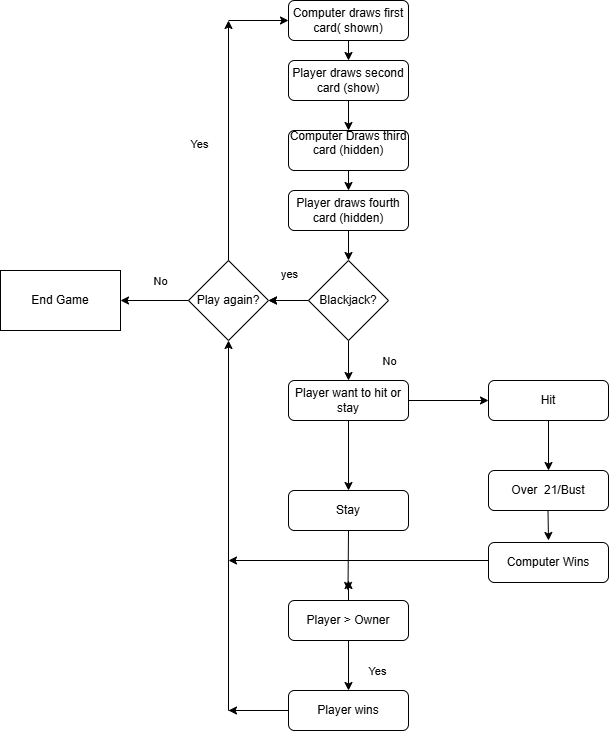

The diagram above was exported from draw.io. Its source (the exported page's mxGraphModel, read from the mxfile embedded in the PNG):
<mxGraphModel dx="1042" dy="569" grid="1" gridSize="10" guides="1" tooltips="1" connect="1" arrows="1" fold="1" page="1" pageScale="1" pageWidth="827" pageHeight="1169" math="0" shadow="0">
  <root>
    <mxCell id="WIyWlLk6GJQsqaUBKTNV-0" />
    <mxCell id="WIyWlLk6GJQsqaUBKTNV-1" parent="WIyWlLk6GJQsqaUBKTNV-0" />
    <mxCell id="KeOOfxueYRGmwYLGnFNR-5" style="edgeStyle=none;rounded=0;orthogonalLoop=1;jettySize=auto;html=1;exitX=0.5;exitY=1;exitDx=0;exitDy=0;entryX=0.5;entryY=0;entryDx=0;entryDy=0;" parent="WIyWlLk6GJQsqaUBKTNV-1" source="WIyWlLk6GJQsqaUBKTNV-3" target="KeOOfxueYRGmwYLGnFNR-0" edge="1">
      <mxGeometry relative="1" as="geometry" />
    </mxCell>
    <mxCell id="WIyWlLk6GJQsqaUBKTNV-3" value="Computer draws first card( shown)" style="rounded=1;whiteSpace=wrap;html=1;fontSize=12;glass=0;strokeWidth=1;shadow=0;" parent="WIyWlLk6GJQsqaUBKTNV-1" vertex="1">
      <mxGeometry x="328" y="20" width="120" height="40" as="geometry" />
    </mxCell>
    <mxCell id="KeOOfxueYRGmwYLGnFNR-6" style="edgeStyle=none;rounded=0;orthogonalLoop=1;jettySize=auto;html=1;exitX=0.5;exitY=1;exitDx=0;exitDy=0;entryX=0.5;entryY=0;entryDx=0;entryDy=0;" parent="WIyWlLk6GJQsqaUBKTNV-1" source="KeOOfxueYRGmwYLGnFNR-0" target="KeOOfxueYRGmwYLGnFNR-1" edge="1">
      <mxGeometry relative="1" as="geometry" />
    </mxCell>
    <mxCell id="KeOOfxueYRGmwYLGnFNR-0" value="Player draws second card (show)" style="rounded=1;whiteSpace=wrap;html=1;fontSize=12;glass=0;strokeWidth=1;shadow=0;" parent="WIyWlLk6GJQsqaUBKTNV-1" vertex="1">
      <mxGeometry x="328" y="80" width="120" height="40" as="geometry" />
    </mxCell>
    <mxCell id="KeOOfxueYRGmwYLGnFNR-7" style="edgeStyle=none;rounded=0;orthogonalLoop=1;jettySize=auto;html=1;exitX=0.5;exitY=1;exitDx=0;exitDy=0;entryX=0.5;entryY=0;entryDx=0;entryDy=0;" parent="WIyWlLk6GJQsqaUBKTNV-1" source="KeOOfxueYRGmwYLGnFNR-1" target="KeOOfxueYRGmwYLGnFNR-3" edge="1">
      <mxGeometry relative="1" as="geometry" />
    </mxCell>
    <mxCell id="KeOOfxueYRGmwYLGnFNR-1" value="Computer Draws third card (hidden)&lt;div&gt;&lt;br&gt;&lt;/div&gt;" style="rounded=1;whiteSpace=wrap;html=1;fontSize=12;glass=0;strokeWidth=1;shadow=0;" parent="WIyWlLk6GJQsqaUBKTNV-1" vertex="1">
      <mxGeometry x="328" y="150" width="120" height="40" as="geometry" />
    </mxCell>
    <mxCell id="KeOOfxueYRGmwYLGnFNR-8" style="edgeStyle=none;rounded=0;orthogonalLoop=1;jettySize=auto;html=1;exitX=0.5;exitY=1;exitDx=0;exitDy=0;entryX=0.5;entryY=0;entryDx=0;entryDy=0;" parent="WIyWlLk6GJQsqaUBKTNV-1" source="KeOOfxueYRGmwYLGnFNR-3" target="KeOOfxueYRGmwYLGnFNR-4" edge="1">
      <mxGeometry relative="1" as="geometry" />
    </mxCell>
    <mxCell id="KeOOfxueYRGmwYLGnFNR-3" value="&lt;div&gt;Player draws fourth card (hidden)&lt;/div&gt;" style="rounded=1;whiteSpace=wrap;html=1;fontSize=12;glass=0;strokeWidth=1;shadow=0;" parent="WIyWlLk6GJQsqaUBKTNV-1" vertex="1">
      <mxGeometry x="328" y="210" width="120" height="40" as="geometry" />
    </mxCell>
    <mxCell id="KeOOfxueYRGmwYLGnFNR-23" value="" style="edgeStyle=none;rounded=0;orthogonalLoop=1;jettySize=auto;html=1;" parent="WIyWlLk6GJQsqaUBKTNV-1" source="KeOOfxueYRGmwYLGnFNR-4" target="KeOOfxueYRGmwYLGnFNR-11" edge="1">
      <mxGeometry relative="1" as="geometry" />
    </mxCell>
    <mxCell id="KeOOfxueYRGmwYLGnFNR-4" value="Blackjack?" style="rhombus;whiteSpace=wrap;html=1;" parent="WIyWlLk6GJQsqaUBKTNV-1" vertex="1">
      <mxGeometry x="348" y="280" width="80" height="80" as="geometry" />
    </mxCell>
    <mxCell id="KeOOfxueYRGmwYLGnFNR-11" value="Play again?" style="rhombus;whiteSpace=wrap;html=1;" parent="WIyWlLk6GJQsqaUBKTNV-1" vertex="1">
      <mxGeometry x="228" y="280" width="80" height="80" as="geometry" />
    </mxCell>
    <mxCell id="KeOOfxueYRGmwYLGnFNR-18" value="" style="endArrow=classic;html=1;rounded=0;exitX=0;exitY=0.5;exitDx=0;exitDy=0;entryX=1;entryY=0.5;entryDx=0;entryDy=0;" parent="WIyWlLk6GJQsqaUBKTNV-1" source="KeOOfxueYRGmwYLGnFNR-4" target="KeOOfxueYRGmwYLGnFNR-11" edge="1">
      <mxGeometry width="50" height="50" relative="1" as="geometry">
        <mxPoint x="528" y="310" as="sourcePoint" />
        <mxPoint x="578" y="260" as="targetPoint" />
      </mxGeometry>
    </mxCell>
    <mxCell id="KeOOfxueYRGmwYLGnFNR-19" value="yes&lt;div&gt;&lt;br&gt;&lt;/div&gt;" style="edgeLabel;html=1;align=center;verticalAlign=middle;resizable=0;points=[];" parent="KeOOfxueYRGmwYLGnFNR-18" vertex="1" connectable="0">
      <mxGeometry x="-0.34" y="1" relative="1" as="geometry">
        <mxPoint x="-7" y="-21" as="offset" />
      </mxGeometry>
    </mxCell>
    <mxCell id="KeOOfxueYRGmwYLGnFNR-21" value="" style="endArrow=classic;html=1;rounded=0;exitX=0.5;exitY=0;exitDx=0;exitDy=0;" parent="WIyWlLk6GJQsqaUBKTNV-1" source="KeOOfxueYRGmwYLGnFNR-11" edge="1">
      <mxGeometry width="50" height="50" relative="1" as="geometry">
        <mxPoint x="568" y="310" as="sourcePoint" />
        <mxPoint x="268" y="40" as="targetPoint" />
      </mxGeometry>
    </mxCell>
    <mxCell id="KeOOfxueYRGmwYLGnFNR-22" value="Yes&lt;div&gt;&lt;br&gt;&lt;/div&gt;" style="edgeLabel;html=1;align=center;verticalAlign=middle;resizable=0;points=[];" parent="KeOOfxueYRGmwYLGnFNR-21" vertex="1" connectable="0">
      <mxGeometry x="-0.0417" y="3" relative="1" as="geometry">
        <mxPoint x="-27" y="5" as="offset" />
      </mxGeometry>
    </mxCell>
    <mxCell id="KeOOfxueYRGmwYLGnFNR-25" value="" style="endArrow=classic;html=1;rounded=0;entryX=0;entryY=0.5;entryDx=0;entryDy=0;" parent="WIyWlLk6GJQsqaUBKTNV-1" target="WIyWlLk6GJQsqaUBKTNV-3" edge="1">
      <mxGeometry width="50" height="50" relative="1" as="geometry">
        <mxPoint x="268" y="40" as="sourcePoint" />
        <mxPoint x="618" y="260" as="targetPoint" />
      </mxGeometry>
    </mxCell>
    <mxCell id="KeOOfxueYRGmwYLGnFNR-32" value="" style="edgeStyle=none;rounded=0;orthogonalLoop=1;jettySize=auto;html=1;" parent="WIyWlLk6GJQsqaUBKTNV-1" source="KeOOfxueYRGmwYLGnFNR-28" target="KeOOfxueYRGmwYLGnFNR-31" edge="1">
      <mxGeometry relative="1" as="geometry" />
    </mxCell>
    <mxCell id="KeOOfxueYRGmwYLGnFNR-34" value="" style="edgeStyle=none;rounded=0;orthogonalLoop=1;jettySize=auto;html=1;" parent="WIyWlLk6GJQsqaUBKTNV-1" source="KeOOfxueYRGmwYLGnFNR-28" target="KeOOfxueYRGmwYLGnFNR-33" edge="1">
      <mxGeometry relative="1" as="geometry" />
    </mxCell>
    <mxCell id="KeOOfxueYRGmwYLGnFNR-28" value="&lt;div&gt;Player want to hit or stay&lt;/div&gt;" style="rounded=1;whiteSpace=wrap;html=1;fontSize=12;glass=0;strokeWidth=1;shadow=0;" parent="WIyWlLk6GJQsqaUBKTNV-1" vertex="1">
      <mxGeometry x="328" y="400" width="120" height="40" as="geometry" />
    </mxCell>
    <mxCell id="KeOOfxueYRGmwYLGnFNR-29" value="" style="endArrow=classic;html=1;rounded=0;exitX=0.5;exitY=1;exitDx=0;exitDy=0;entryX=0.5;entryY=0;entryDx=0;entryDy=0;" parent="WIyWlLk6GJQsqaUBKTNV-1" source="KeOOfxueYRGmwYLGnFNR-4" target="KeOOfxueYRGmwYLGnFNR-28" edge="1">
      <mxGeometry width="50" height="50" relative="1" as="geometry">
        <mxPoint x="568" y="370" as="sourcePoint" />
        <mxPoint x="618" y="320" as="targetPoint" />
      </mxGeometry>
    </mxCell>
    <mxCell id="KeOOfxueYRGmwYLGnFNR-30" value="No" style="edgeLabel;html=1;align=center;verticalAlign=middle;resizable=0;points=[];" parent="KeOOfxueYRGmwYLGnFNR-29" vertex="1" connectable="0">
      <mxGeometry x="0.02" relative="1" as="geometry">
        <mxPoint x="40" as="offset" />
      </mxGeometry>
    </mxCell>
    <mxCell id="KeOOfxueYRGmwYLGnFNR-31" value="Stay" style="whiteSpace=wrap;html=1;rounded=1;glass=0;strokeWidth=1;shadow=0;" parent="WIyWlLk6GJQsqaUBKTNV-1" vertex="1">
      <mxGeometry x="328" y="510" width="120" height="40" as="geometry" />
    </mxCell>
    <mxCell id="KeOOfxueYRGmwYLGnFNR-33" value="Hit" style="whiteSpace=wrap;html=1;rounded=1;glass=0;strokeWidth=1;shadow=0;" parent="WIyWlLk6GJQsqaUBKTNV-1" vertex="1">
      <mxGeometry x="528" y="400" width="120" height="40" as="geometry" />
    </mxCell>
    <mxCell id="dIHFcowzfQLvY8L4ZDfH-2" style="edgeStyle=orthogonalEdgeStyle;rounded=0;orthogonalLoop=1;jettySize=auto;html=1;exitX=0.5;exitY=0;exitDx=0;exitDy=0;" parent="WIyWlLk6GJQsqaUBKTNV-1" source="dIHFcowzfQLvY8L4ZDfH-0" edge="1">
      <mxGeometry relative="1" as="geometry">
        <mxPoint x="388" y="600" as="targetPoint" />
      </mxGeometry>
    </mxCell>
    <mxCell id="dIHFcowzfQLvY8L4ZDfH-0" value="Player &amp;gt; Owner" style="whiteSpace=wrap;html=1;rounded=1;glass=0;strokeWidth=1;shadow=0;" parent="WIyWlLk6GJQsqaUBKTNV-1" vertex="1">
      <mxGeometry x="328" y="620" width="120" height="40" as="geometry" />
    </mxCell>
    <mxCell id="dIHFcowzfQLvY8L4ZDfH-1" value="" style="edgeStyle=none;rounded=0;orthogonalLoop=1;jettySize=auto;html=1;exitX=0.5;exitY=1;exitDx=0;exitDy=0;" parent="WIyWlLk6GJQsqaUBKTNV-1" source="KeOOfxueYRGmwYLGnFNR-31" edge="1">
      <mxGeometry relative="1" as="geometry">
        <mxPoint x="388" y="560" as="sourcePoint" />
        <mxPoint x="387.5" y="610" as="targetPoint" />
      </mxGeometry>
    </mxCell>
    <mxCell id="dIHFcowzfQLvY8L4ZDfH-4" value="Player wins" style="whiteSpace=wrap;html=1;rounded=1;glass=0;strokeWidth=1;shadow=0;" parent="WIyWlLk6GJQsqaUBKTNV-1" vertex="1">
      <mxGeometry x="328" y="710" width="120" height="40" as="geometry" />
    </mxCell>
    <mxCell id="dIHFcowzfQLvY8L4ZDfH-5" value="" style="edgeStyle=none;rounded=0;orthogonalLoop=1;jettySize=auto;html=1;exitX=0.5;exitY=1;exitDx=0;exitDy=0;" parent="WIyWlLk6GJQsqaUBKTNV-1" edge="1">
      <mxGeometry relative="1" as="geometry">
        <mxPoint x="388" y="660" as="sourcePoint" />
        <mxPoint x="388" y="710" as="targetPoint" />
      </mxGeometry>
    </mxCell>
    <mxCell id="dIHFcowzfQLvY8L4ZDfH-6" value="Yes" style="edgeLabel;html=1;align=center;verticalAlign=middle;resizable=0;points=[];" parent="WIyWlLk6GJQsqaUBKTNV-1" vertex="1" connectable="0">
      <mxGeometry x="438" y="390" as="geometry">
        <mxPoint x="-22" y="300" as="offset" />
      </mxGeometry>
    </mxCell>
    <mxCell id="dIHFcowzfQLvY8L4ZDfH-8" value="" style="endArrow=classic;html=1;rounded=0;" parent="WIyWlLk6GJQsqaUBKTNV-1" edge="1">
      <mxGeometry width="50" height="50" relative="1" as="geometry">
        <mxPoint x="328" y="730" as="sourcePoint" />
        <mxPoint x="268" y="730" as="targetPoint" />
      </mxGeometry>
    </mxCell>
    <mxCell id="dIHFcowzfQLvY8L4ZDfH-9" value="" style="endArrow=classic;html=1;rounded=0;entryX=0.5;entryY=1;entryDx=0;entryDy=0;" parent="WIyWlLk6GJQsqaUBKTNV-1" target="KeOOfxueYRGmwYLGnFNR-11" edge="1">
      <mxGeometry width="50" height="50" relative="1" as="geometry">
        <mxPoint x="278" y="730" as="sourcePoint" />
        <mxPoint x="528" y="560" as="targetPoint" />
        <Array as="points">
          <mxPoint x="268" y="730" />
        </Array>
      </mxGeometry>
    </mxCell>
    <mxCell id="dIHFcowzfQLvY8L4ZDfH-10" value="" style="endArrow=classic;html=1;rounded=0;exitX=0.5;exitY=1;exitDx=0;exitDy=0;" parent="WIyWlLk6GJQsqaUBKTNV-1" source="KeOOfxueYRGmwYLGnFNR-33" edge="1">
      <mxGeometry width="50" height="50" relative="1" as="geometry">
        <mxPoint x="718" y="460" as="sourcePoint" />
        <mxPoint x="588" y="490" as="targetPoint" />
      </mxGeometry>
    </mxCell>
    <mxCell id="dIHFcowzfQLvY8L4ZDfH-12" value="End Game" style="rounded=0;whiteSpace=wrap;html=1;" parent="WIyWlLk6GJQsqaUBKTNV-1" vertex="1">
      <mxGeometry x="40" y="290" width="120" height="60" as="geometry" />
    </mxCell>
    <mxCell id="dIHFcowzfQLvY8L4ZDfH-13" value="Over&amp;nbsp; 21/Bust" style="whiteSpace=wrap;html=1;rounded=1;glass=0;strokeWidth=1;shadow=0;" parent="WIyWlLk6GJQsqaUBKTNV-1" vertex="1">
      <mxGeometry x="528" y="490" width="120" height="40" as="geometry" />
    </mxCell>
    <mxCell id="dIHFcowzfQLvY8L4ZDfH-14" value="Computer Wins" style="whiteSpace=wrap;html=1;rounded=1;glass=0;strokeWidth=1;shadow=0;" parent="WIyWlLk6GJQsqaUBKTNV-1" vertex="1">
      <mxGeometry x="528" y="562" width="120" height="40" as="geometry" />
    </mxCell>
    <mxCell id="dIHFcowzfQLvY8L4ZDfH-15" value="" style="endArrow=classic;html=1;rounded=0;exitX=0.5;exitY=1;exitDx=0;exitDy=0;" parent="WIyWlLk6GJQsqaUBKTNV-1" edge="1">
      <mxGeometry width="50" height="50" relative="1" as="geometry">
        <mxPoint x="587.5" y="530" as="sourcePoint" />
        <mxPoint x="588" y="560" as="targetPoint" />
      </mxGeometry>
    </mxCell>
    <mxCell id="dIHFcowzfQLvY8L4ZDfH-16" value="" style="endArrow=classic;html=1;rounded=0;" parent="WIyWlLk6GJQsqaUBKTNV-1" edge="1">
      <mxGeometry width="50" height="50" relative="1" as="geometry">
        <mxPoint x="528" y="580" as="sourcePoint" />
        <mxPoint x="268" y="580" as="targetPoint" />
      </mxGeometry>
    </mxCell>
    <mxCell id="dIHFcowzfQLvY8L4ZDfH-22" value="" style="endArrow=classic;html=1;rounded=0;exitX=0;exitY=0.5;exitDx=0;exitDy=0;" parent="WIyWlLk6GJQsqaUBKTNV-1" source="KeOOfxueYRGmwYLGnFNR-11" edge="1">
      <mxGeometry width="50" height="50" relative="1" as="geometry">
        <mxPoint x="220" y="310" as="sourcePoint" />
        <mxPoint x="160" y="320" as="targetPoint" />
        <Array as="points">
          <mxPoint x="160" y="320" />
        </Array>
      </mxGeometry>
    </mxCell>
    <mxCell id="dIHFcowzfQLvY8L4ZDfH-23" value="No" style="edgeLabel;html=1;align=center;verticalAlign=middle;resizable=0;points=[];" parent="dIHFcowzfQLvY8L4ZDfH-22" vertex="1" connectable="0">
      <mxGeometry x="-0.34" y="1" relative="1" as="geometry">
        <mxPoint x="-7" y="-21" as="offset" />
      </mxGeometry>
    </mxCell>
  </root>
</mxGraphModel>